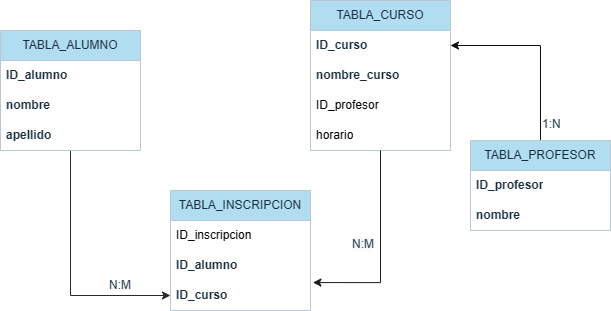

The diagram above was exported from draw.io. Its source (the exported page's mxGraphModel, read from the mxfile embedded in the PNG):
<mxGraphModel dx="1023" dy="554" grid="1" gridSize="10" guides="1" tooltips="1" connect="1" arrows="1" fold="1" page="1" pageScale="1" pageWidth="827" pageHeight="1169" math="0" shadow="0">
  <root>
    <mxCell id="0" />
    <mxCell id="1" parent="0" />
    <mxCell id="qNYZvkHDJ68XBkVWh7AK-58" value="TABLA_CURSO" style="swimlane;fontStyle=0;childLayout=stackLayout;horizontal=1;startSize=30;horizontalStack=0;resizeParent=1;resizeParentMax=0;resizeLast=0;collapsible=1;marginBottom=0;whiteSpace=wrap;html=1;labelBackgroundColor=none;fillColor=#B1DDF0;strokeColor=#BAC8D3;fontColor=#182E3E;" vertex="1" parent="1">
      <mxGeometry x="500" y="790" width="140" height="150" as="geometry" />
    </mxCell>
    <mxCell id="qNYZvkHDJ68XBkVWh7AK-59" value="ID_curso" style="text;strokeColor=none;fillColor=none;align=left;verticalAlign=middle;spacingLeft=4;spacingRight=4;overflow=hidden;points=[[0,0.5],[1,0.5]];portConstraint=eastwest;rotatable=0;whiteSpace=wrap;html=1;fontColor=#182E3E;fontStyle=1" vertex="1" parent="qNYZvkHDJ68XBkVWh7AK-58">
      <mxGeometry y="30" width="140" height="30" as="geometry" />
    </mxCell>
    <mxCell id="qNYZvkHDJ68XBkVWh7AK-60" value="nombre_curso" style="text;strokeColor=none;fillColor=none;align=left;verticalAlign=middle;spacingLeft=4;spacingRight=4;overflow=hidden;points=[[0,0.5],[1,0.5]];portConstraint=eastwest;rotatable=0;whiteSpace=wrap;html=1;fontColor=#182E3E;fontStyle=1" vertex="1" parent="qNYZvkHDJ68XBkVWh7AK-58">
      <mxGeometry y="60" width="140" height="30" as="geometry" />
    </mxCell>
    <mxCell id="qNYZvkHDJ68XBkVWh7AK-83" value="ID_profesor" style="text;strokeColor=none;fillColor=none;align=left;verticalAlign=middle;spacingLeft=4;spacingRight=4;overflow=hidden;points=[[0,0.5],[1,0.5]];portConstraint=eastwest;rotatable=0;whiteSpace=wrap;html=1;" vertex="1" parent="qNYZvkHDJ68XBkVWh7AK-58">
      <mxGeometry y="90" width="140" height="30" as="geometry" />
    </mxCell>
    <mxCell id="qNYZvkHDJ68XBkVWh7AK-84" value="horario" style="text;strokeColor=none;fillColor=none;align=left;verticalAlign=middle;spacingLeft=4;spacingRight=4;overflow=hidden;points=[[0,0.5],[1,0.5]];portConstraint=eastwest;rotatable=0;whiteSpace=wrap;html=1;" vertex="1" parent="qNYZvkHDJ68XBkVWh7AK-58">
      <mxGeometry y="120" width="140" height="30" as="geometry" />
    </mxCell>
    <mxCell id="qNYZvkHDJ68XBkVWh7AK-61" value="TABLA_INSCRIPCION" style="swimlane;fontStyle=0;childLayout=stackLayout;horizontal=1;startSize=30;horizontalStack=0;resizeParent=1;resizeParentMax=0;resizeLast=0;collapsible=1;marginBottom=0;whiteSpace=wrap;html=1;labelBackgroundColor=none;fillColor=#B1DDF0;strokeColor=#BAC8D3;fontColor=#182E3E;" vertex="1" parent="1">
      <mxGeometry x="360" y="980" width="140" height="120" as="geometry" />
    </mxCell>
    <mxCell id="qNYZvkHDJ68XBkVWh7AK-85" value="ID_inscripcion" style="text;strokeColor=none;fillColor=none;align=left;verticalAlign=middle;spacingLeft=4;spacingRight=4;overflow=hidden;points=[[0,0.5],[1,0.5]];portConstraint=eastwest;rotatable=0;whiteSpace=wrap;html=1;" vertex="1" parent="qNYZvkHDJ68XBkVWh7AK-61">
      <mxGeometry y="30" width="140" height="30" as="geometry" />
    </mxCell>
    <mxCell id="qNYZvkHDJ68XBkVWh7AK-62" value="ID_alumno" style="text;strokeColor=none;fillColor=none;align=left;verticalAlign=middle;spacingLeft=4;spacingRight=4;overflow=hidden;points=[[0,0.5],[1,0.5]];portConstraint=eastwest;rotatable=0;whiteSpace=wrap;html=1;fontColor=#182E3E;fontStyle=1" vertex="1" parent="qNYZvkHDJ68XBkVWh7AK-61">
      <mxGeometry y="60" width="140" height="30" as="geometry" />
    </mxCell>
    <mxCell id="qNYZvkHDJ68XBkVWh7AK-63" value="ID_curso" style="text;strokeColor=none;fillColor=none;align=left;verticalAlign=middle;spacingLeft=4;spacingRight=4;overflow=hidden;points=[[0,0.5],[1,0.5]];portConstraint=eastwest;rotatable=0;whiteSpace=wrap;html=1;fontColor=#182E3E;fontStyle=1" vertex="1" parent="qNYZvkHDJ68XBkVWh7AK-61">
      <mxGeometry y="90" width="140" height="30" as="geometry" />
    </mxCell>
    <mxCell id="qNYZvkHDJ68XBkVWh7AK-65" style="edgeStyle=orthogonalEdgeStyle;rounded=0;orthogonalLoop=1;jettySize=auto;html=1;entryX=0;entryY=0.5;entryDx=0;entryDy=0;strokeColor=#292929;fontColor=#FFFFFF;" edge="1" parent="1" source="qNYZvkHDJ68XBkVWh7AK-66" target="qNYZvkHDJ68XBkVWh7AK-63">
      <mxGeometry relative="1" as="geometry" />
    </mxCell>
    <mxCell id="qNYZvkHDJ68XBkVWh7AK-66" value="TABLA_ALUMNO" style="swimlane;fontStyle=0;childLayout=stackLayout;horizontal=1;startSize=30;horizontalStack=0;resizeParent=1;resizeParentMax=0;resizeLast=0;collapsible=1;marginBottom=0;whiteSpace=wrap;html=1;labelBackgroundColor=none;fillColor=#B1DDF0;strokeColor=#BAC8D3;fontColor=#182E3E;" vertex="1" parent="1">
      <mxGeometry x="190" y="820" width="140" height="120" as="geometry" />
    </mxCell>
    <mxCell id="qNYZvkHDJ68XBkVWh7AK-67" value="ID_alumno" style="text;strokeColor=none;fillColor=none;align=left;verticalAlign=middle;spacingLeft=4;spacingRight=4;overflow=hidden;points=[[0,0.5],[1,0.5]];portConstraint=eastwest;rotatable=0;whiteSpace=wrap;html=1;fontColor=#182E3E;fontStyle=1" vertex="1" parent="qNYZvkHDJ68XBkVWh7AK-66">
      <mxGeometry y="30" width="140" height="30" as="geometry" />
    </mxCell>
    <mxCell id="qNYZvkHDJ68XBkVWh7AK-68" value="nombre" style="text;strokeColor=none;fillColor=none;align=left;verticalAlign=middle;spacingLeft=4;spacingRight=4;overflow=hidden;points=[[0,0.5],[1,0.5]];portConstraint=eastwest;rotatable=0;whiteSpace=wrap;html=1;fontColor=#182E3E;fontStyle=1" vertex="1" parent="qNYZvkHDJ68XBkVWh7AK-66">
      <mxGeometry y="60" width="140" height="30" as="geometry" />
    </mxCell>
    <mxCell id="qNYZvkHDJ68XBkVWh7AK-69" value="apellido" style="text;strokeColor=none;fillColor=none;align=left;verticalAlign=middle;spacingLeft=4;spacingRight=4;overflow=hidden;points=[[0,0.5],[1,0.5]];portConstraint=eastwest;rotatable=0;whiteSpace=wrap;html=1;fontColor=#182E3E;fontStyle=1" vertex="1" parent="qNYZvkHDJ68XBkVWh7AK-66">
      <mxGeometry y="90" width="140" height="30" as="geometry" />
    </mxCell>
    <mxCell id="qNYZvkHDJ68XBkVWh7AK-70" style="edgeStyle=orthogonalEdgeStyle;rounded=0;orthogonalLoop=1;jettySize=auto;html=1;entryX=1;entryY=0.5;entryDx=0;entryDy=0;strokeColor=#0D0D0D;fontColor=#FFFFFF;" edge="1" parent="1" source="qNYZvkHDJ68XBkVWh7AK-71" target="qNYZvkHDJ68XBkVWh7AK-59">
      <mxGeometry relative="1" as="geometry" />
    </mxCell>
    <mxCell id="qNYZvkHDJ68XBkVWh7AK-71" value="TABLA_PROFESOR" style="swimlane;fontStyle=0;childLayout=stackLayout;horizontal=1;startSize=30;horizontalStack=0;resizeParent=1;resizeParentMax=0;resizeLast=0;collapsible=1;marginBottom=0;whiteSpace=wrap;html=1;labelBackgroundColor=none;fillColor=#B1DDF0;strokeColor=#BAC8D3;fontColor=#182E3E;" vertex="1" parent="1">
      <mxGeometry x="660" y="930" width="140" height="90" as="geometry" />
    </mxCell>
    <mxCell id="qNYZvkHDJ68XBkVWh7AK-72" value="ID_profesor" style="text;strokeColor=none;fillColor=none;align=left;verticalAlign=middle;spacingLeft=4;spacingRight=4;overflow=hidden;points=[[0,0.5],[1,0.5]];portConstraint=eastwest;rotatable=0;whiteSpace=wrap;html=1;fontColor=#182E3E;fontStyle=1" vertex="1" parent="qNYZvkHDJ68XBkVWh7AK-71">
      <mxGeometry y="30" width="140" height="30" as="geometry" />
    </mxCell>
    <mxCell id="qNYZvkHDJ68XBkVWh7AK-73" value="nombre" style="text;strokeColor=none;fillColor=none;align=left;verticalAlign=middle;spacingLeft=4;spacingRight=4;overflow=hidden;points=[[0,0.5],[1,0.5]];portConstraint=eastwest;rotatable=0;whiteSpace=wrap;html=1;fontColor=#182E3E;fontStyle=1" vertex="1" parent="qNYZvkHDJ68XBkVWh7AK-71">
      <mxGeometry y="60" width="140" height="30" as="geometry" />
    </mxCell>
    <mxCell id="qNYZvkHDJ68XBkVWh7AK-78" style="edgeStyle=orthogonalEdgeStyle;rounded=0;orthogonalLoop=1;jettySize=auto;html=1;entryX=1.017;entryY=0.069;entryDx=0;entryDy=0;entryPerimeter=0;strokeColor=#1C1C1C;fontColor=#FFFFFF;" edge="1" parent="1" source="qNYZvkHDJ68XBkVWh7AK-58" target="qNYZvkHDJ68XBkVWh7AK-63">
      <mxGeometry relative="1" as="geometry" />
    </mxCell>
    <mxCell id="qNYZvkHDJ68XBkVWh7AK-79" value="N:M" style="text;html=1;align=center;verticalAlign=middle;whiteSpace=wrap;rounded=0;fontColor=#182E3E;" vertex="1" parent="1">
      <mxGeometry x="280" y="1060" width="60" height="30" as="geometry" />
    </mxCell>
    <mxCell id="qNYZvkHDJ68XBkVWh7AK-80" value="&lt;span style=&quot;color: rgb(24, 46, 62); font-family: Helvetica; font-size: 12px; font-style: normal; font-variant-ligatures: normal; font-variant-caps: normal; font-weight: 400; letter-spacing: normal; orphans: 2; text-align: center; text-indent: 0px; text-transform: none; widows: 2; word-spacing: 0px; -webkit-text-stroke-width: 0px; white-space: normal; background-color: rgb(251, 251, 251); text-decoration-thickness: initial; text-decoration-style: initial; text-decoration-color: initial; display: inline !important; float: none;&quot;&gt;N:M&lt;/span&gt;" style="text;whiteSpace=wrap;html=1;fontColor=#182E3E;" vertex="1" parent="1">
      <mxGeometry x="540" y="1020" width="60" height="40" as="geometry" />
    </mxCell>
    <mxCell id="qNYZvkHDJ68XBkVWh7AK-82" value="&lt;div style=&quot;text-align: center;&quot;&gt;&lt;span style=&quot;background-color: initial;&quot;&gt;1:N&lt;/span&gt;&lt;/div&gt;" style="text;whiteSpace=wrap;html=1;fontColor=#182E3E;" vertex="1" parent="1">
      <mxGeometry x="730" y="900" width="60" height="40" as="geometry" />
    </mxCell>
  </root>
</mxGraphModel>